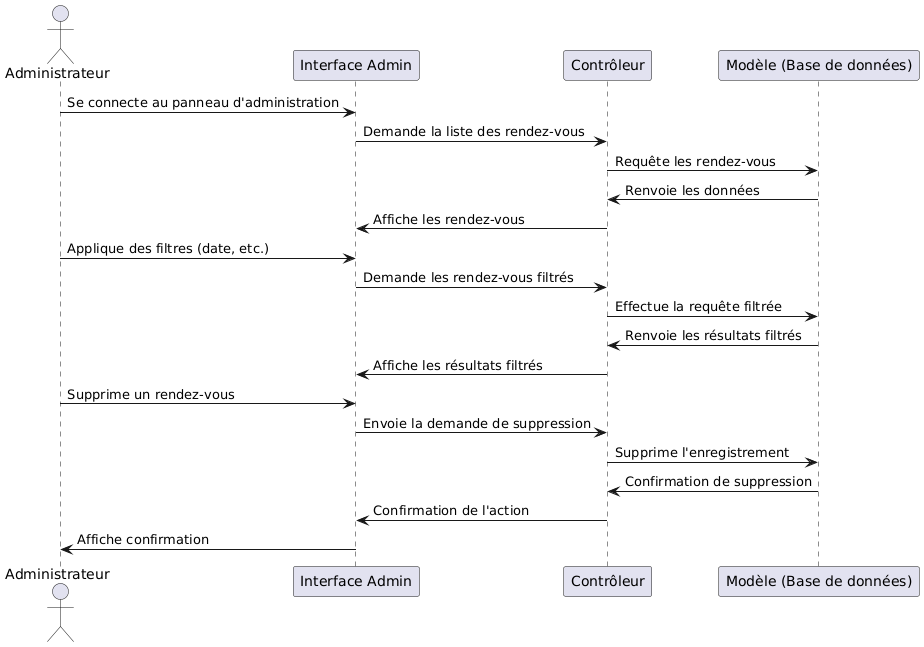

The diagram above was rendered by PlantUML. Its source (embedded in the PNG):
@startuml
actor Administrateur
participant "Interface Admin" as Web
participant "Contrôleur" as Controller
participant "Modèle (Base de données)" as Model

Administrateur -> Web: Se connecte au panneau d'administration
Web -> Controller: Demande la liste des rendez-vous
Controller -> Model: Requête les rendez-vous
Model -> Controller: Renvoie les données
Controller -> Web: Affiche les rendez-vous
Administrateur -> Web: Applique des filtres (date, etc.)
Web -> Controller: Demande les rendez-vous filtrés
Controller -> Model: Effectue la requête filtrée
Model -> Controller: Renvoie les résultats filtrés
Controller -> Web: Affiche les résultats filtrés
Administrateur -> Web: Supprime un rendez-vous
Web -> Controller: Envoie la demande de suppression
Controller -> Model: Supprime l'enregistrement
Model -> Controller: Confirmation de suppression
Controller -> Web: Confirmation de l'action
Web -> Administrateur: Affiche confirmation
@enduml